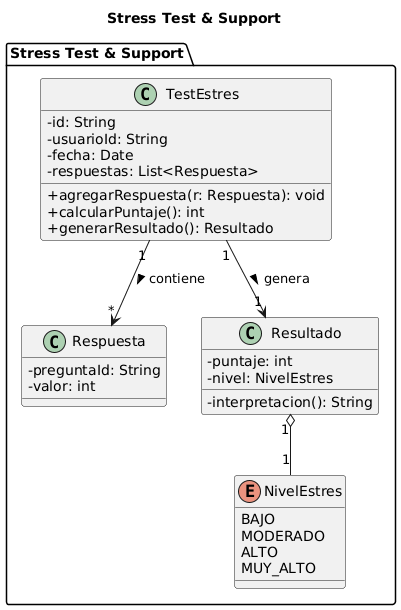

The diagram above was rendered by PlantUML. Its source (embedded in the PNG):
@startuml
title Stress Test & Support

skinparam classAttributeIconSize 0

package "Stress Test & Support" {
  class TestEstres {
    -id: String
    -usuarioId: String
    -fecha: Date
    -respuestas: List<Respuesta>
    +agregarRespuesta(r: Respuesta): void
    +calcularPuntaje(): int
    +generarResultado(): Resultado
  }

  class Respuesta {
    -preguntaId: String
    -valor: int
  }

  class Resultado {
    -puntaje: int
    -nivel: NivelEstres
    -interpretacion(): String
  }

  enum NivelEstres {
    BAJO
    MODERADO
    ALTO
    MUY_ALTO
  }

  TestEstres "1" --> "*" Respuesta : contiene >
  TestEstres "1" --> "1" Resultado : genera >
  Resultado "1" o-- "1" NivelEstres
}
@enduml